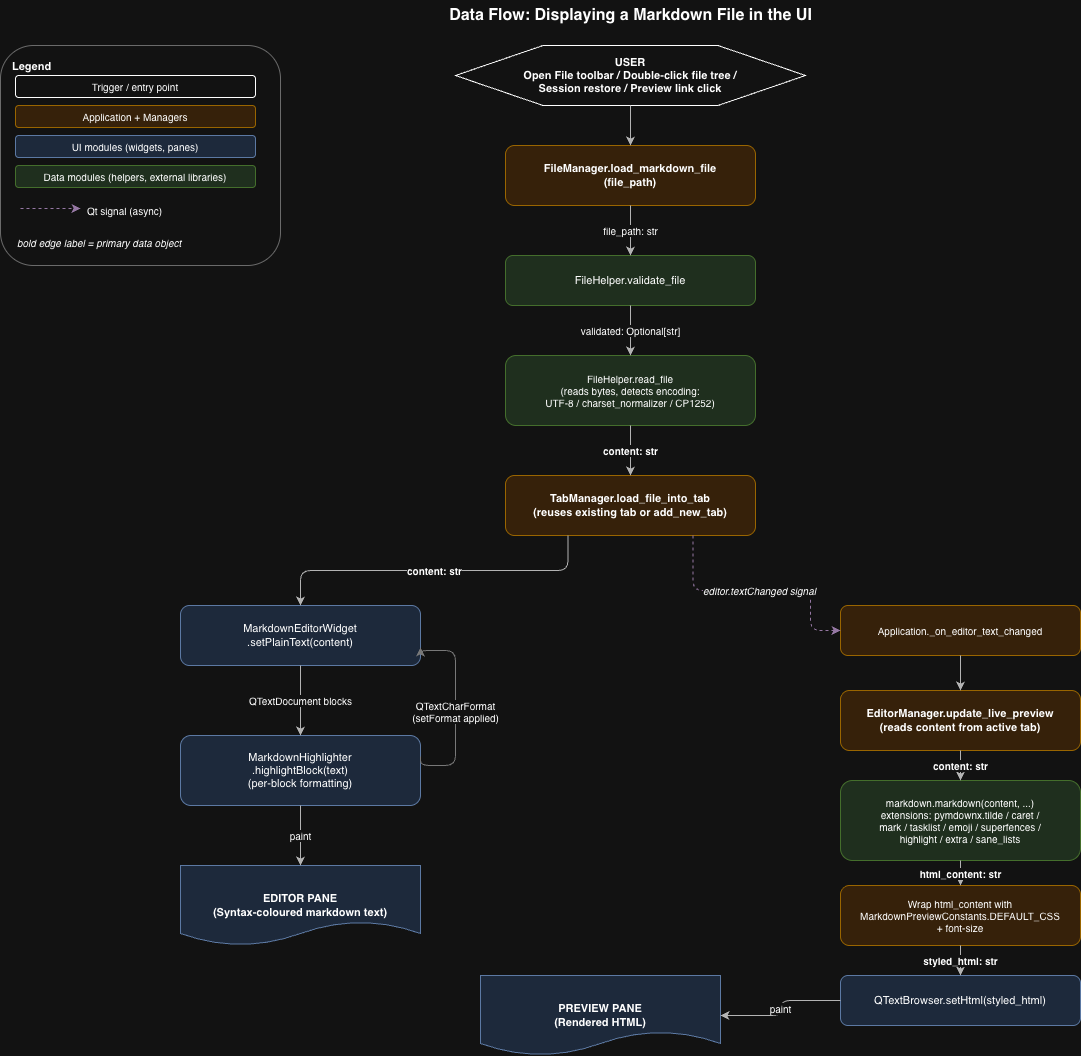

The diagram above was exported from draw.io. Its source (the exported page's mxGraphModel, read from the mxfile embedded in the PNG):
<mxGraphModel dx="1607" dy="1112" grid="1" gridSize="10" guides="1" tooltips="1" connect="1" arrows="1" fold="1" page="1" pageScale="1" pageWidth="1300" pageHeight="1100" math="0" shadow="0">
  <root>
    <mxCell id="0" />
    <mxCell id="1" parent="0" />
    <mxCell id="TITLE" parent="1" style="text;html=1;align=center;verticalAlign=middle;fontStyle=1;fontSize=16;" value="Data Flow: Displaying a Markdown File in the UI" vertex="1">
      <mxGeometry height="30" width="600" x="350" y="10" as="geometry" />
    </mxCell>
    <mxCell id="N_user" parent="1" style="shape=hexagon;perimeter=hexagonPerimeter2;whiteSpace=wrap;html=1;fontStyle=1;fontSize=11;" value="USER&#10;Open File toolbar / Double-click file tree /&#10;Session restore / Preview link click" vertex="1">
      <mxGeometry height="60" width="350" x="475" y="55" as="geometry" />
    </mxCell>
    <mxCell id="N_FM" parent="1" style="rounded=1;whiteSpace=wrap;html=1;fillColor=#ffe6cc;strokeColor=#d79b00;fontStyle=1;fontSize=11;" value="FileManager.load_markdown_file&#10;(file_path)" vertex="1">
      <mxGeometry height="60" width="250" x="525" y="155" as="geometry" />
    </mxCell>
    <mxCell id="N_FHv" parent="1" style="rounded=1;whiteSpace=wrap;html=1;fillColor=#d5e8d4;strokeColor=#82b366;fontSize=11;" value="FileHelper.validate_file" vertex="1">
      <mxGeometry height="50" width="250" x="525" y="265" as="geometry" />
    </mxCell>
    <mxCell id="N_FHr" parent="1" style="rounded=1;whiteSpace=wrap;html=1;fillColor=#d5e8d4;strokeColor=#82b366;fontSize=10;" value="FileHelper.read_file&#10;(reads bytes, detects encoding:&#10;UTF-8 / charset_normalizer / CP1252)" vertex="1">
      <mxGeometry height="70" width="250" x="525" y="365" as="geometry" />
    </mxCell>
    <mxCell id="N_TM" parent="1" style="rounded=1;whiteSpace=wrap;html=1;fillColor=#ffe6cc;strokeColor=#d79b00;fontStyle=1;fontSize=11;" value="TabManager.load_file_into_tab&#10;(reuses existing tab or add_new_tab)" vertex="1">
      <mxGeometry height="60" width="250" x="525" y="485" as="geometry" />
    </mxCell>
    <mxCell id="N_Editor" parent="1" style="rounded=1;whiteSpace=wrap;html=1;fillColor=#dae8fc;strokeColor=#6c8ebf;fontSize=11;" value="MarkdownEditorWidget&#10;.setPlainText(content)" vertex="1">
      <mxGeometry height="60" width="240" x="200" y="615" as="geometry" />
    </mxCell>
    <mxCell id="N_HL" parent="1" style="rounded=1;whiteSpace=wrap;html=1;fillColor=#dae8fc;strokeColor=#6c8ebf;fontSize=11;" value="MarkdownHighlighter&#10;.highlightBlock(text)&#10;(per-block formatting)" vertex="1">
      <mxGeometry height="70" width="240" x="200" y="745" as="geometry" />
    </mxCell>
    <mxCell id="N_EditorView" parent="1" style="shape=document;whiteSpace=wrap;html=1;fillColor=#dae8fc;strokeColor=#6c8ebf;fontStyle=1;fontSize=11;verticalAlign=middle;" value="EDITOR PANE&#10;(Syntax-coloured markdown text)" vertex="1">
      <mxGeometry height="80" width="240" x="200" y="875" as="geometry" />
    </mxCell>
    <mxCell id="N_App" parent="1" style="rounded=1;whiteSpace=wrap;html=1;fillColor=#ffe6cc;strokeColor=#d79b00;fontSize=10;" value="Application._on_editor_text_changed" vertex="1">
      <mxGeometry height="50" width="240" x="860" y="615" as="geometry" />
    </mxCell>
    <mxCell id="N_EM" parent="1" style="rounded=1;whiteSpace=wrap;html=1;fillColor=#ffe6cc;strokeColor=#d79b00;fontStyle=1;fontSize=11;" value="EditorManager.update_live_preview&#10;(reads content from active tab)" vertex="1">
      <mxGeometry height="60" width="240" x="860" y="700" as="geometry" />
    </mxCell>
    <mxCell id="N_MD" parent="1" style="rounded=1;whiteSpace=wrap;html=1;fillColor=#d5e8d4;strokeColor=#82b366;fontSize=10;" value="markdown.markdown(content, ...)&#10;extensions: pymdownx.tilde / caret /&#10;mark / tasklist / emoji / superfences /&#10;highlight / extra / sane_lists" vertex="1">
      <mxGeometry height="80" width="240" x="860" y="790" as="geometry" />
    </mxCell>
    <mxCell id="N_CSS" parent="1" style="rounded=1;whiteSpace=wrap;html=1;fillColor=#ffe6cc;strokeColor=#d79b00;fontSize=10;" value="Wrap html_content with&#10;MarkdownPreviewConstants.DEFAULT_CSS&#10;+ font-size" vertex="1">
      <mxGeometry height="60" width="240" x="860" y="895" as="geometry" />
    </mxCell>
    <mxCell id="N_PV" parent="1" style="rounded=1;whiteSpace=wrap;html=1;fillColor=#dae8fc;strokeColor=#6c8ebf;fontSize=11;" value="QTextBrowser.setHtml(styled_html)" vertex="1">
      <mxGeometry height="50" width="240" x="860" y="985" as="geometry" />
    </mxCell>
    <mxCell id="N_PreviewView" parent="1" style="shape=document;whiteSpace=wrap;html=1;fillColor=#dae8fc;strokeColor=#6c8ebf;fontStyle=1;fontSize=11;verticalAlign=middle;" value="PREVIEW PANE&#10;(Rendered HTML)" vertex="1">
      <mxGeometry height="80" width="240" x="500" y="985" as="geometry" />
    </mxCell>
    <mxCell id="E1" edge="1" parent="1" source="N_user" style="edgeStyle=orthogonalEdgeStyle;rounded=1;html=1;exitX=0.5;exitY=1;entryX=0.5;entryY=0;strokeColor=#444444;" target="N_FM">
      <mxGeometry relative="1" as="geometry">
        <mxPoint y="-5" as="offset" />
      </mxGeometry>
    </mxCell>
    <mxCell id="E2" edge="1" parent="1" source="N_FM" style="edgeStyle=orthogonalEdgeStyle;rounded=1;html=1;exitX=0.5;exitY=1;entryX=0.5;entryY=0;strokeColor=#444444;fontSize=10;" target="N_FHv" value="file_path: str">
      <mxGeometry relative="1" as="geometry" />
    </mxCell>
    <mxCell id="E3" edge="1" parent="1" source="N_FHv" style="edgeStyle=orthogonalEdgeStyle;rounded=1;html=1;exitX=0.5;exitY=1;entryX=0.5;entryY=0;strokeColor=#444444;fontSize=10;" target="N_FHr" value="validated: Optional[str]">
      <mxGeometry relative="1" as="geometry" />
    </mxCell>
    <mxCell id="E4" edge="1" parent="1" source="N_FHr" style="edgeStyle=orthogonalEdgeStyle;rounded=1;html=1;exitX=0.5;exitY=1;entryX=0.5;entryY=0;strokeColor=#444444;fontSize=10;fontStyle=1;" target="N_TM" value="content: str">
      <mxGeometry relative="1" as="geometry" />
    </mxCell>
    <mxCell id="E5" edge="1" parent="1" source="N_TM" style="edgeStyle=orthogonalEdgeStyle;rounded=1;html=1;exitX=0.25;exitY=1;entryX=0.5;entryY=0;strokeColor=#444444;fontSize=10;fontStyle=1;" target="N_Editor" value="content: str">
      <mxGeometry relative="1" as="geometry" />
    </mxCell>
    <mxCell id="E6" edge="1" parent="1" source="N_Editor" style="edgeStyle=orthogonalEdgeStyle;rounded=1;html=1;exitX=0.5;exitY=1;entryX=0.5;entryY=0;strokeColor=#444444;fontSize=10;" target="N_HL" value="QTextDocument blocks">
      <mxGeometry relative="1" as="geometry" />
    </mxCell>
    <mxCell id="E7" edge="1" parent="1" source="N_HL" style="edgeStyle=orthogonalEdgeStyle;rounded=1;html=1;exitX=1;exitY=0.3;entryX=1;entryY=0.7;strokeColor=#888888;fontSize=10;" target="N_Editor" value="QTextCharFormat&#10;(setFormat applied)">
      <mxGeometry relative="1" as="geometry">
        <Array as="points">
          <mxPoint x="475" y="775" />
          <mxPoint x="475" y="660" />
        </Array>
      </mxGeometry>
    </mxCell>
    <mxCell id="E7b" edge="1" parent="1" source="N_HL" style="edgeStyle=orthogonalEdgeStyle;rounded=1;html=1;exitX=0.5;exitY=1;entryX=0.5;entryY=0;strokeColor=#444444;fontSize=10;" target="N_EditorView" value="paint">
      <mxGeometry relative="1" as="geometry" />
    </mxCell>
    <mxCell id="E8" edge="1" parent="1" source="N_TM" style="edgeStyle=orthogonalEdgeStyle;rounded=1;html=1;exitX=0.75;exitY=1;entryX=0;entryY=0.5;strokeColor=#9673a6;fontSize=10;dashed=1;fontStyle=2;" target="N_App" value="editor.textChanged signal">
      <mxGeometry relative="1" as="geometry">
        <Array as="points">
          <mxPoint x="713" y="600" />
          <mxPoint x="830" y="600" />
        </Array>
      </mxGeometry>
    </mxCell>
    <mxCell id="E9" edge="1" parent="1" source="N_App" style="edgeStyle=orthogonalEdgeStyle;rounded=1;html=1;exitX=0.5;exitY=1;entryX=0.5;entryY=0;strokeColor=#444444;fontSize=10;" target="N_EM" value="">
      <mxGeometry relative="1" as="geometry" />
    </mxCell>
    <mxCell id="E10" edge="1" parent="1" source="N_EM" style="edgeStyle=orthogonalEdgeStyle;rounded=1;html=1;exitX=0.5;exitY=1;entryX=0.5;entryY=0;strokeColor=#444444;fontSize=10;fontStyle=1;" target="N_MD" value="content: str">
      <mxGeometry relative="1" as="geometry" />
    </mxCell>
    <mxCell id="E11" edge="1" parent="1" source="N_MD" style="edgeStyle=orthogonalEdgeStyle;rounded=1;html=1;exitX=0.5;exitY=1;entryX=0.5;entryY=0;strokeColor=#444444;fontSize=10;fontStyle=1;" target="N_CSS" value="html_content: str">
      <mxGeometry relative="1" as="geometry" />
    </mxCell>
    <mxCell id="E12" edge="1" parent="1" source="N_CSS" style="edgeStyle=orthogonalEdgeStyle;rounded=1;html=1;exitX=0.5;exitY=1;entryX=0.5;entryY=0;strokeColor=#444444;fontSize=10;fontStyle=1;" target="N_PV" value="styled_html: str">
      <mxGeometry relative="1" as="geometry" />
    </mxCell>
    <mxCell id="E13" edge="1" parent="1" source="N_PV" style="edgeStyle=orthogonalEdgeStyle;rounded=1;html=1;exitX=0;exitY=0.5;entryX=1;entryY=0.5;strokeColor=#444444;fontSize=10;" target="N_PreviewView" value="paint">
      <mxGeometry relative="1" as="geometry" />
    </mxCell>
    <mxCell id="LG_box" parent="1" style="rounded=1;whiteSpace=wrap;html=1;fillColor=#ffffff;strokeColor=#999999;verticalAlign=top;align=left;spacingLeft=10;spacingTop=8;fontStyle=1;fontSize=11;" value="Legend" vertex="1">
      <mxGeometry height="220" width="280" x="20" y="55" as="geometry" />
    </mxCell>
    <mxCell id="LG_trig" parent="1" style="rounded=1;whiteSpace=wrap;html=1;fontSize=10;" value="Trigger / entry point" vertex="1">
      <mxGeometry height="22" width="240" x="35" y="85" as="geometry" />
    </mxCell>
    <mxCell id="LG_mgC" parent="1" style="rounded=1;whiteSpace=wrap;html=1;fillColor=#ffe6cc;strokeColor=#d79b00;fontSize=10;" value="Application + Managers" vertex="1">
      <mxGeometry height="22" width="240" x="35" y="115" as="geometry" />
    </mxCell>
    <mxCell id="LG_uiC" parent="1" style="rounded=1;whiteSpace=wrap;html=1;fillColor=#dae8fc;strokeColor=#6c8ebf;fontSize=10;" value="UI modules (widgets, panes)" vertex="1">
      <mxGeometry height="22" width="240" x="35" y="145" as="geometry" />
    </mxCell>
    <mxCell id="LG_other" parent="1" style="rounded=1;whiteSpace=wrap;html=1;fillColor=#d5e8d4;strokeColor=#82b366;fontSize=10;" value="Data modules&lt;span style=&quot;background-color: transparent; color: light-dark(rgb(0, 0, 0), rgb(255, 255, 255));&quot;&gt;&amp;nbsp;(helpers, external libraries)&lt;/span&gt;" vertex="1">
      <mxGeometry height="22" width="240" x="35" y="175" as="geometry" />
    </mxCell>
    <mxCell id="LG_sigA" edge="1" parent="1" style="endArrow=classic;html=1;dashed=1;strokeColor=#9673a6;" value="">
      <mxGeometry width="50" as="geometry">
        <mxPoint x="40" y="218" as="sourcePoint" />
        <mxPoint x="100" y="218" as="targetPoint" />
      </mxGeometry>
    </mxCell>
    <mxCell id="LG_sigT" parent="1" style="text;html=1;align=left;fontSize=10;" value="Qt signal (async)" vertex="1">
      <mxGeometry height="20" width="170" x="105" y="208" as="geometry" />
    </mxCell>
    <mxCell id="LG_data" parent="1" style="text;html=1;align=left;fontSize=10;fontStyle=2;" value="bold edge label = primary data object" vertex="1">
      <mxGeometry height="20" width="240" x="35" y="240" as="geometry" />
    </mxCell>
  </root>
</mxGraphModel>